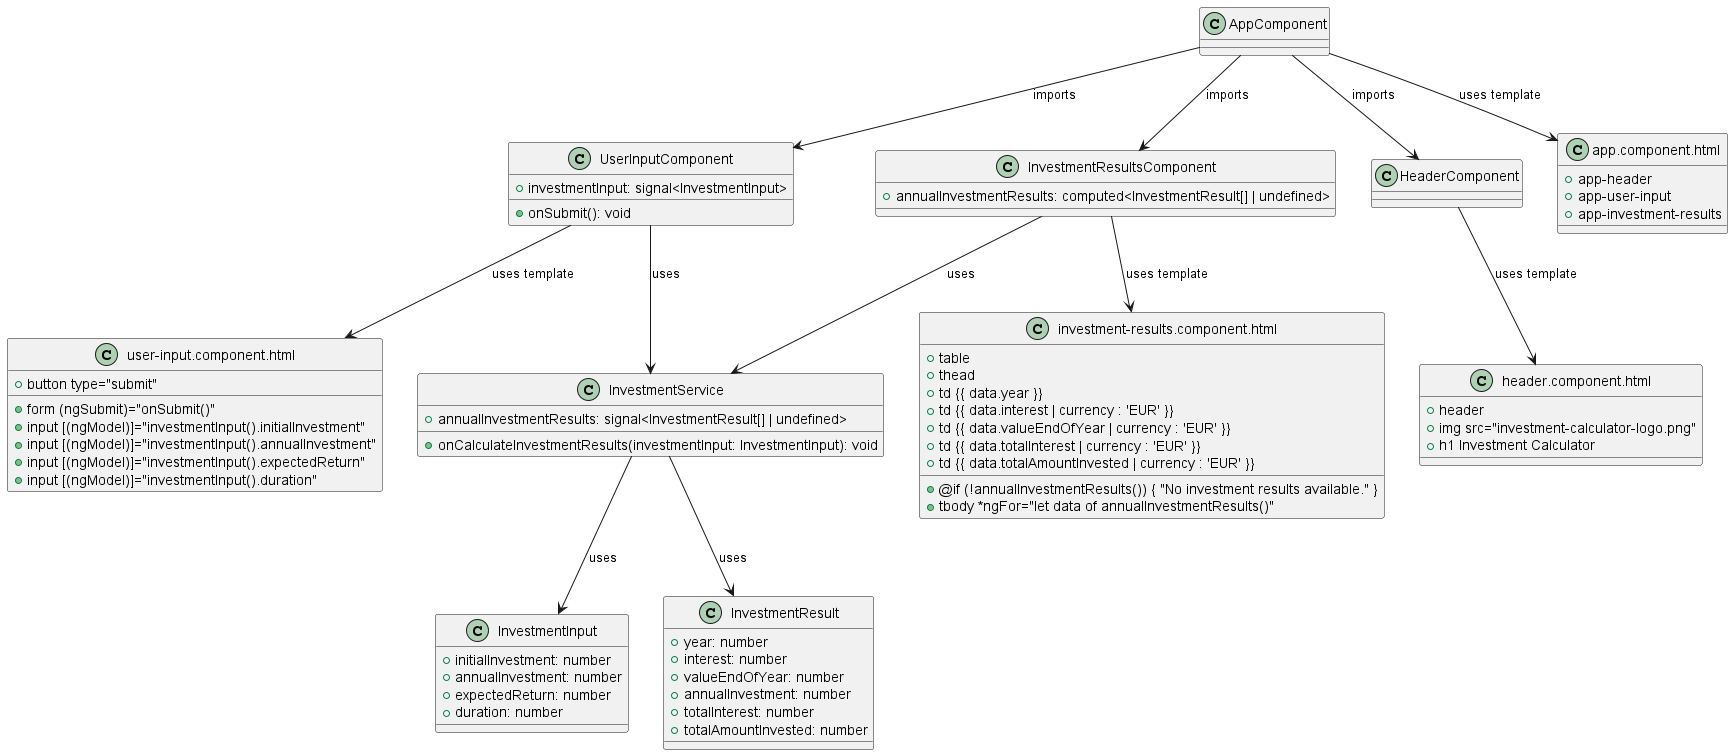

The diagram above was rendered by PlantUML. Its source (embedded in the PNG):
@startuml Investment Calculator

class InvestmentService {
  +annualInvestmentResults: signal<InvestmentResult[] | undefined>
  +onCalculateInvestmentResults(investmentInput: InvestmentInput): void
}

class AppComponent {
}

class UserInputComponent {
  +investmentInput: signal<InvestmentInput>
  +onSubmit(): void
}

class InvestmentResultsComponent {
  +annualInvestmentResults: computed<InvestmentResult[] | undefined>
}

class HeaderComponent {
}

class InvestmentInput {
  +initialInvestment: number
  +annualInvestment: number
  +expectedReturn: number
  +duration: number
}

class InvestmentResult {
  +year: number
  +interest: number
  +valueEndOfYear: number
  +annualInvestment: number
  +totalInterest: number
  +totalAmountInvested: number
}

class "app.component.html" as AppComponentTemplate {
  +app-header
  +app-user-input
  +app-investment-results
}

class "user-input.component.html" as UserInputComponentTemplate {
  +form (ngSubmit)="onSubmit()"
  +input [(ngModel)]="investmentInput().initialInvestment"
  +input [(ngModel)]="investmentInput().annualInvestment"
  +input [(ngModel)]="investmentInput().expectedReturn"
  +input [(ngModel)]="investmentInput().duration"
  +button type="submit"
}

class "investment-results.component.html" as InvestmentResultsComponentTemplate {
  +@if (!annualInvestmentResults()) { "No investment results available." }
  +table
  +thead
  +tbody *ngFor="let data of annualInvestmentResults()"
  +td {{ data.year }}
  +td {{ data.interest | currency : 'EUR' }}
  +td {{ data.valueEndOfYear | currency : 'EUR' }}
  +td {{ data.totalInterest | currency : 'EUR' }}
  +td {{ data.totalAmountInvested | currency : 'EUR' }}
}

class "header.component.html" as HeaderComponentTemplate {
  +header
  +img src="investment-calculator-logo.png"
  +h1 Investment Calculator
}

InvestmentService --> InvestmentInput : uses
InvestmentService --> InvestmentResult : uses
AppComponent --> AppComponentTemplate : uses template
UserInputComponent --> UserInputComponentTemplate : uses template
InvestmentResultsComponent --> InvestmentResultsComponentTemplate : uses template
HeaderComponent --> HeaderComponentTemplate : uses template

AppComponent --> HeaderComponent : imports
AppComponent --> UserInputComponent : imports
AppComponent --> InvestmentResultsComponent : imports
UserInputComponent --> InvestmentService : uses
InvestmentResultsComponent --> InvestmentService : uses

@enduml